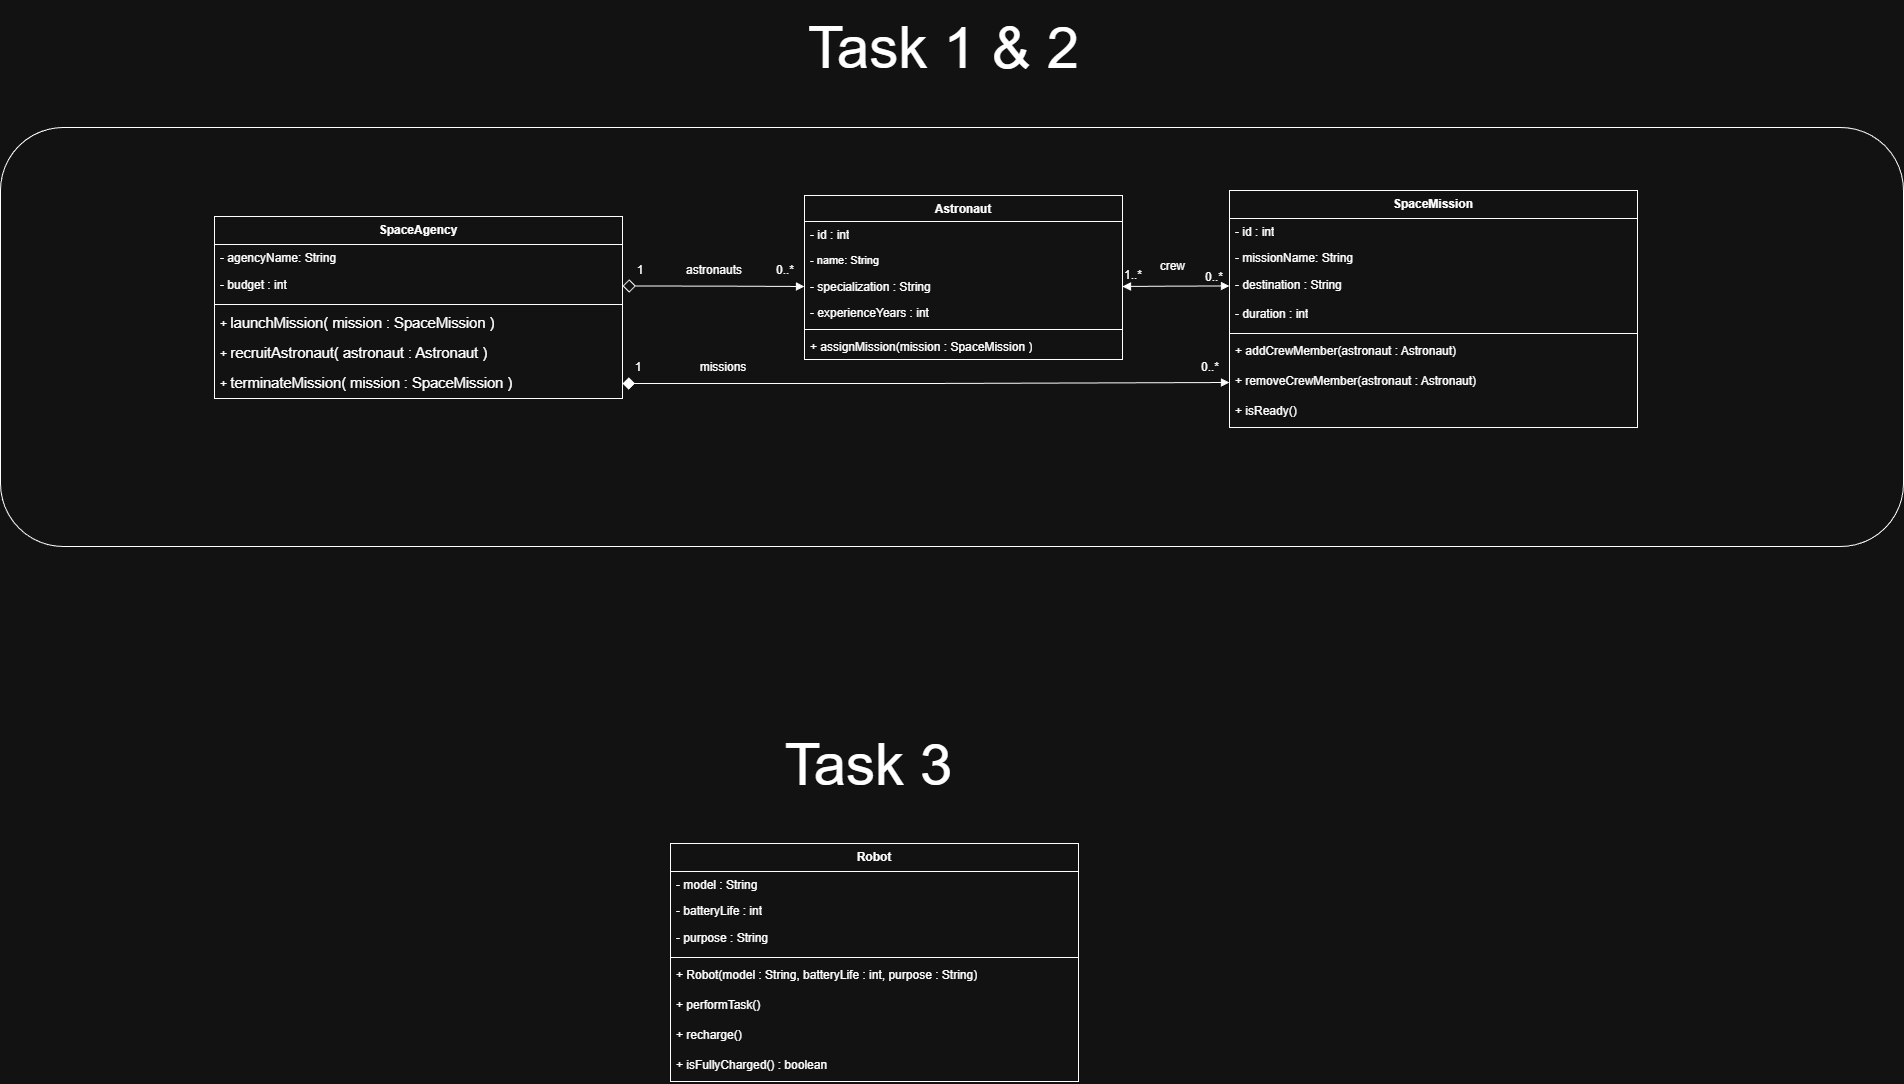

The diagram above was exported from draw.io. Its source (the exported page's mxGraphModel, read from the mxfile embedded in the PNG):
<mxGraphModel dx="3318" dy="1776" grid="0" gridSize="10" guides="1" tooltips="1" connect="1" arrows="1" fold="1" page="0" pageScale="1" pageWidth="850" pageHeight="1100" math="0" shadow="0">
  <root>
    <mxCell id="0" />
    <mxCell id="1" parent="0" />
    <mxCell id="2" parent="1" style="rounded=1;whiteSpace=wrap;html=1;" value="&amp;nbsp; &amp;nbsp;" vertex="1">
      <mxGeometry height="419" width="1903" x="8113" y="82" as="geometry" />
    </mxCell>
    <mxCell id="3" parent="1" style="swimlane;fontStyle=1;align=center;verticalAlign=top;childLayout=stackLayout;horizontal=1;startSize=28;horizontalStack=0;resizeParent=1;resizeParentMax=0;resizeLast=0;collapsible=1;marginBottom=0;whiteSpace=wrap;html=1;" value="SpaceMission" vertex="1">
      <mxGeometry height="237" width="408" x="9342" y="145" as="geometry">
        <mxRectangle height="28" width="81" x="9405" y="1953" as="alternateBounds" />
      </mxGeometry>
    </mxCell>
    <mxCell id="4" parent="3" style="text;strokeColor=none;fillColor=none;align=left;verticalAlign=top;spacingLeft=4;spacingRight=4;overflow=hidden;rotatable=0;points=[[0,0.5],[1,0.5]];portConstraint=eastwest;whiteSpace=wrap;html=1;" value="- id : int" vertex="1">
      <mxGeometry height="26" width="408" y="28" as="geometry" />
    </mxCell>
    <mxCell id="5" parent="3" style="text;strokeColor=none;fillColor=none;align=left;verticalAlign=top;spacingLeft=4;spacingRight=4;overflow=hidden;rotatable=0;points=[[0,0.5],[1,0.5]];portConstraint=eastwest;whiteSpace=wrap;html=1;" value="- missionName: String" vertex="1">
      <mxGeometry height="27" width="408" y="54" as="geometry" />
    </mxCell>
    <mxCell id="6" parent="3" style="text;strokeColor=none;fillColor=none;align=left;verticalAlign=top;spacingLeft=4;spacingRight=4;overflow=hidden;rotatable=0;points=[[0,0.5],[1,0.5]];portConstraint=eastwest;whiteSpace=wrap;html=1;" value="- destination : String" vertex="1">
      <mxGeometry height="29" width="408" y="81" as="geometry" />
    </mxCell>
    <mxCell id="7" parent="3" style="text;strokeColor=none;fillColor=none;align=left;verticalAlign=top;spacingLeft=4;spacingRight=4;overflow=hidden;rotatable=0;points=[[0,0.5],[1,0.5]];portConstraint=eastwest;whiteSpace=wrap;html=1;" value="- duration : int" vertex="1">
      <mxGeometry height="29" width="408" y="110" as="geometry" />
    </mxCell>
    <mxCell id="8" parent="3" style="line;strokeWidth=1;fillColor=none;align=left;verticalAlign=middle;spacingTop=-1;spacingLeft=3;spacingRight=3;rotatable=0;labelPosition=right;points=[];portConstraint=eastwest;strokeColor=inherit;" value="" vertex="1">
      <mxGeometry height="8" width="408" y="139" as="geometry" />
    </mxCell>
    <mxCell id="9" parent="3" style="text;strokeColor=none;fillColor=none;align=left;verticalAlign=top;spacingLeft=4;spacingRight=4;overflow=hidden;rotatable=0;points=[[0,0.5],[1,0.5]];portConstraint=eastwest;whiteSpace=wrap;html=1;" value="+ addCrewMember(astronaut : Astronaut)" vertex="1">
      <mxGeometry height="30" width="408" y="147" as="geometry" />
    </mxCell>
    <mxCell id="10" parent="3" style="text;strokeColor=none;fillColor=none;align=left;verticalAlign=top;spacingLeft=4;spacingRight=4;overflow=hidden;rotatable=0;points=[[0,0.5],[1,0.5]];portConstraint=eastwest;whiteSpace=wrap;html=1;" value="+ removeCrewMember(astronaut : Astronaut)" vertex="1">
      <mxGeometry height="30" width="408" y="177" as="geometry" />
    </mxCell>
    <mxCell id="11" parent="3" style="text;strokeColor=none;fillColor=none;align=left;verticalAlign=top;spacingLeft=4;spacingRight=4;overflow=hidden;rotatable=0;points=[[0,0.5],[1,0.5]];portConstraint=eastwest;whiteSpace=wrap;html=1;" value="+ isReady()" vertex="1">
      <mxGeometry height="30" width="408" y="207" as="geometry" />
    </mxCell>
    <mxCell id="12" parent="1" style="swimlane;fontStyle=1;align=center;verticalAlign=top;childLayout=stackLayout;horizontal=1;startSize=26;horizontalStack=0;resizeParent=1;resizeParentMax=0;resizeLast=0;collapsible=1;marginBottom=0;whiteSpace=wrap;html=1;" value="Astronaut" vertex="1">
      <mxGeometry height="164" width="318" x="8917" y="150" as="geometry">
        <mxRectangle height="26" width="106" x="414" y="1328" as="alternateBounds" />
      </mxGeometry>
    </mxCell>
    <mxCell id="13" parent="12" style="text;strokeColor=none;fillColor=none;align=left;verticalAlign=top;spacingLeft=4;spacingRight=4;overflow=hidden;rotatable=0;points=[[0,0.5],[1,0.5]];portConstraint=eastwest;whiteSpace=wrap;html=1;" value="- id : int" vertex="1">
      <mxGeometry height="26" width="318" y="26" as="geometry" />
    </mxCell>
    <mxCell id="14" parent="12" style="text;strokeColor=none;fillColor=none;align=left;verticalAlign=top;spacingLeft=4;spacingRight=4;overflow=hidden;rotatable=0;points=[[0,0.5],[1,0.5]];portConstraint=eastwest;whiteSpace=wrap;html=1;fontFamily=Helvetica;fontSize=11;fontColor=default;labelBackgroundColor=default;" value="- name: String" vertex="1">
      <mxGeometry height="26" width="318" y="52" as="geometry" />
    </mxCell>
    <mxCell id="15" parent="12" style="text;strokeColor=none;fillColor=none;align=left;verticalAlign=top;spacingLeft=4;spacingRight=4;overflow=hidden;rotatable=0;points=[[0,0.5],[1,0.5]];portConstraint=eastwest;whiteSpace=wrap;html=1;" value="- specialization : String" vertex="1">
      <mxGeometry height="26" width="318" y="78" as="geometry" />
    </mxCell>
    <mxCell id="16" parent="12" style="text;strokeColor=none;fillColor=none;align=left;verticalAlign=top;spacingLeft=4;spacingRight=4;overflow=hidden;rotatable=0;points=[[0,0.5],[1,0.5]];portConstraint=eastwest;whiteSpace=wrap;html=1;" value="- experienceYears : int" vertex="1">
      <mxGeometry height="26" width="318" y="104" as="geometry" />
    </mxCell>
    <mxCell id="17" parent="12" style="line;strokeWidth=1;fillColor=none;align=left;verticalAlign=middle;spacingTop=-1;spacingLeft=3;spacingRight=3;rotatable=0;labelPosition=right;points=[];portConstraint=eastwest;strokeColor=inherit;" value="" vertex="1">
      <mxGeometry height="8" width="318" y="130" as="geometry" />
    </mxCell>
    <mxCell id="18" parent="12" style="text;strokeColor=none;fillColor=none;align=left;verticalAlign=top;spacingLeft=4;spacingRight=4;overflow=hidden;rotatable=0;points=[[0,0.5],[1,0.5]];portConstraint=eastwest;whiteSpace=wrap;html=1;" value="+ assignMission(mission : SpaceMission )" vertex="1">
      <mxGeometry height="26" width="318" y="138" as="geometry" />
    </mxCell>
    <mxCell id="19" parent="1" style="swimlane;fontStyle=1;align=center;verticalAlign=top;childLayout=stackLayout;horizontal=1;startSize=28;horizontalStack=0;resizeParent=1;resizeParentMax=0;resizeLast=0;collapsible=1;marginBottom=0;whiteSpace=wrap;html=1;" value="SpaceAgency" vertex="1">
      <mxGeometry height="182" width="408" x="8327" y="171" as="geometry">
        <mxRectangle height="28" width="81" x="9405" y="1953" as="alternateBounds" />
      </mxGeometry>
    </mxCell>
    <mxCell id="20" parent="19" style="text;strokeColor=none;fillColor=none;align=left;verticalAlign=top;spacingLeft=4;spacingRight=4;overflow=hidden;rotatable=0;points=[[0,0.5],[1,0.5]];portConstraint=eastwest;whiteSpace=wrap;html=1;" value="- agencyName: String" vertex="1">
      <mxGeometry height="27" width="408" y="28" as="geometry" />
    </mxCell>
    <mxCell id="21" parent="19" style="text;strokeColor=none;fillColor=none;align=left;verticalAlign=top;spacingLeft=4;spacingRight=4;overflow=hidden;rotatable=0;points=[[0,0.5],[1,0.5]];portConstraint=eastwest;whiteSpace=wrap;html=1;" value="- budget : int" vertex="1">
      <mxGeometry height="29" width="408" y="55" as="geometry" />
    </mxCell>
    <mxCell id="22" parent="19" style="line;strokeWidth=1;fillColor=none;align=left;verticalAlign=middle;spacingTop=-1;spacingLeft=3;spacingRight=3;rotatable=0;labelPosition=right;points=[];portConstraint=eastwest;strokeColor=inherit;" value="" vertex="1">
      <mxGeometry height="8" width="408" y="84" as="geometry" />
    </mxCell>
    <mxCell id="23" parent="19" style="text;strokeColor=none;fillColor=none;align=left;verticalAlign=top;spacingLeft=4;spacingRight=4;overflow=hidden;rotatable=0;points=[[0,0.5],[1,0.5]];portConstraint=eastwest;whiteSpace=wrap;html=1;" value="+&amp;nbsp;&lt;span style=&quot;font-size:11.0pt;line-height:115%;&lt;br/&gt;font-family:&amp;quot;Calibri&amp;quot;,sans-serif;mso-ascii-theme-font:minor-latin;mso-fareast-font-family:&lt;br/&gt;&amp;quot;Times New Roman&amp;quot;;mso-fareast-theme-font:minor-fareast;mso-hansi-theme-font:&lt;br/&gt;minor-latin;mso-bidi-font-family:&amp;quot;Times New Roman&amp;quot;;mso-bidi-theme-font:minor-bidi;&lt;br/&gt;mso-ansi-language:EN-US;mso-fareast-language:EN-US;mso-bidi-language:AR-SA&quot;&gt;launchMission( mission : SpaceMission )&lt;/span&gt;" vertex="1">
      <mxGeometry height="30" width="408" y="92" as="geometry" />
    </mxCell>
    <mxCell id="24" parent="19" style="text;strokeColor=none;fillColor=none;align=left;verticalAlign=top;spacingLeft=4;spacingRight=4;overflow=hidden;rotatable=0;points=[[0,0.5],[1,0.5]];portConstraint=eastwest;whiteSpace=wrap;html=1;" value="+&amp;nbsp;&lt;span style=&quot;font-size:11.0pt;line-height:115%;&lt;br/&gt;font-family:&amp;quot;Calibri&amp;quot;,sans-serif;mso-ascii-theme-font:minor-latin;mso-fareast-font-family:&lt;br/&gt;&amp;quot;Times New Roman&amp;quot;;mso-fareast-theme-font:minor-fareast;mso-hansi-theme-font:&lt;br/&gt;minor-latin;mso-bidi-font-family:&amp;quot;Times New Roman&amp;quot;;mso-bidi-theme-font:minor-bidi;&lt;br/&gt;mso-ansi-language:EN-US;mso-fareast-language:EN-US;mso-bidi-language:AR-SA&quot;&gt;recruitAstronaut( astronaut : Astronaut )&lt;/span&gt;" vertex="1">
      <mxGeometry height="30" width="408" y="122" as="geometry" />
    </mxCell>
    <mxCell id="25" parent="19" style="text;strokeColor=none;fillColor=none;align=left;verticalAlign=top;spacingLeft=4;spacingRight=4;overflow=hidden;rotatable=0;points=[[0,0.5],[1,0.5]];portConstraint=eastwest;whiteSpace=wrap;html=1;" value="+&amp;nbsp;&lt;span style=&quot;font-size:11.0pt;line-height:115%;&lt;br/&gt;font-family:&amp;quot;Calibri&amp;quot;,sans-serif;mso-ascii-theme-font:minor-latin;mso-fareast-font-family:&lt;br/&gt;&amp;quot;Times New Roman&amp;quot;;mso-fareast-theme-font:minor-fareast;mso-hansi-theme-font:&lt;br/&gt;minor-latin;mso-bidi-font-family:&amp;quot;Times New Roman&amp;quot;;mso-bidi-theme-font:minor-bidi;&lt;br/&gt;mso-ansi-language:EN-US;mso-fareast-language:EN-US;mso-bidi-language:AR-SA&quot;&gt;terminateMission( mission : SpaceMission )&lt;/span&gt;" vertex="1">
      <mxGeometry height="30" width="408" y="152" as="geometry" />
    </mxCell>
    <mxCell id="26" parent="1" style="text;html=1;whiteSpace=wrap;strokeColor=none;fillColor=none;align=center;verticalAlign=middle;rounded=0;" value="&lt;font style=&quot;font-size: 58px;&quot;&gt;Task 1 &amp;amp; 2&lt;/font&gt;" vertex="1">
      <mxGeometry height="94" width="351" x="8881" y="-45" as="geometry" />
    </mxCell>
    <mxCell id="27" parent="1" style="swimlane;fontStyle=1;align=center;verticalAlign=top;childLayout=stackLayout;horizontal=1;startSize=28;horizontalStack=0;resizeParent=1;resizeParentMax=0;resizeLast=0;collapsible=1;marginBottom=0;whiteSpace=wrap;html=1;" value="Robot" vertex="1">
      <mxGeometry height="238" width="408" x="8783" y="798" as="geometry">
        <mxRectangle height="28" width="81" x="9405" y="1953" as="alternateBounds" />
      </mxGeometry>
    </mxCell>
    <mxCell id="28" parent="27" style="text;strokeColor=none;fillColor=none;align=left;verticalAlign=top;spacingLeft=4;spacingRight=4;overflow=hidden;rotatable=0;points=[[0,0.5],[1,0.5]];portConstraint=eastwest;whiteSpace=wrap;html=1;" value="- model : String" vertex="1">
      <mxGeometry height="26" width="408" y="28" as="geometry" />
    </mxCell>
    <mxCell id="29" parent="27" style="text;strokeColor=none;fillColor=none;align=left;verticalAlign=top;spacingLeft=4;spacingRight=4;overflow=hidden;rotatable=0;points=[[0,0.5],[1,0.5]];portConstraint=eastwest;whiteSpace=wrap;html=1;" value="- batteryLife : int" vertex="1">
      <mxGeometry height="27" width="408" y="54" as="geometry" />
    </mxCell>
    <mxCell id="30" parent="27" style="text;strokeColor=none;fillColor=none;align=left;verticalAlign=top;spacingLeft=4;spacingRight=4;overflow=hidden;rotatable=0;points=[[0,0.5],[1,0.5]];portConstraint=eastwest;whiteSpace=wrap;html=1;" value="- purpose : String" vertex="1">
      <mxGeometry height="29" width="408" y="81" as="geometry" />
    </mxCell>
    <mxCell id="31" parent="27" style="line;strokeWidth=1;fillColor=none;align=left;verticalAlign=middle;spacingTop=-1;spacingLeft=3;spacingRight=3;rotatable=0;labelPosition=right;points=[];portConstraint=eastwest;strokeColor=inherit;" value="" vertex="1">
      <mxGeometry height="8" width="408" y="110" as="geometry" />
    </mxCell>
    <mxCell id="32" parent="27" style="text;strokeColor=none;fillColor=none;align=left;verticalAlign=top;spacingLeft=4;spacingRight=4;overflow=hidden;rotatable=0;points=[[0,0.5],[1,0.5]];portConstraint=eastwest;whiteSpace=wrap;html=1;" value="+ Robot(model : String, batteryLife : int, purpose : String)" vertex="1">
      <mxGeometry height="30" width="408" y="118" as="geometry" />
    </mxCell>
    <mxCell id="33" parent="27" style="text;strokeColor=none;fillColor=none;align=left;verticalAlign=top;spacingLeft=4;spacingRight=4;overflow=hidden;rotatable=0;points=[[0,0.5],[1,0.5]];portConstraint=eastwest;whiteSpace=wrap;html=1;" value="+ performTask()&amp;nbsp;" vertex="1">
      <mxGeometry height="30" width="408" y="148" as="geometry" />
    </mxCell>
    <mxCell id="34" parent="27" style="text;strokeColor=none;fillColor=none;align=left;verticalAlign=top;spacingLeft=4;spacingRight=4;overflow=hidden;rotatable=0;points=[[0,0.5],[1,0.5]];portConstraint=eastwest;whiteSpace=wrap;html=1;" value="+ recharge()" vertex="1">
      <mxGeometry height="30" width="408" y="178" as="geometry" />
    </mxCell>
    <mxCell id="35" parent="27" style="text;strokeColor=none;fillColor=none;align=left;verticalAlign=top;spacingLeft=4;spacingRight=4;overflow=hidden;rotatable=0;points=[[0,0.5],[1,0.5]];portConstraint=eastwest;whiteSpace=wrap;html=1;" value="+ isFullyCharged() : boolean" vertex="1">
      <mxGeometry height="30" width="408" y="208" as="geometry" />
    </mxCell>
    <mxCell id="36" parent="1" style="text;html=1;whiteSpace=wrap;strokeColor=none;fillColor=none;align=center;verticalAlign=middle;rounded=0;" value="&lt;font style=&quot;font-size: 58px;&quot;&gt;Task 3&lt;/font&gt;" vertex="1">
      <mxGeometry height="94" width="261" x="8851" y="672" as="geometry" />
    </mxCell>
    <mxCell id="37" edge="1" parent="1" source="6" style="edgeStyle=orthogonalEdgeStyle;rounded=0;orthogonalLoop=1;jettySize=auto;html=1;exitX=0;exitY=0.5;exitDx=0;exitDy=0;entryX=1;entryY=0.5;entryDx=0;entryDy=0;endArrow=block;endFill=1;startArrow=block;startFill=1;" target="15">
      <mxGeometry relative="1" as="geometry" />
    </mxCell>
    <mxCell id="38" parent="1" style="text;html=1;whiteSpace=wrap;strokeColor=none;fillColor=none;align=center;verticalAlign=middle;rounded=0;" value="&lt;span style=&quot;text-align: left;&quot;&gt;crew&amp;nbsp;&lt;/span&gt;" vertex="1">
      <mxGeometry height="30" width="60" x="9257" y="206" as="geometry" />
    </mxCell>
    <mxCell id="39" parent="1" style="text;html=1;whiteSpace=wrap;strokeColor=none;fillColor=none;align=center;verticalAlign=middle;rounded=0;" value="&lt;span style=&quot;text-align: left;&quot;&gt;0..*&lt;/span&gt;" vertex="1">
      <mxGeometry height="30" width="60" x="9297" y="217" as="geometry" />
    </mxCell>
    <mxCell id="40" parent="1" style="text;html=1;whiteSpace=wrap;strokeColor=none;fillColor=none;align=center;verticalAlign=middle;rounded=0;" value="&lt;span style=&quot;text-align: left;&quot;&gt;1..*&lt;/span&gt;" vertex="1">
      <mxGeometry height="30" width="60" x="9216" y="215" as="geometry" />
    </mxCell>
    <mxCell id="41" edge="1" parent="1" source="21" style="edgeStyle=orthogonalEdgeStyle;rounded=0;orthogonalLoop=1;jettySize=auto;html=1;exitX=1;exitY=0.5;exitDx=0;exitDy=0;entryX=0;entryY=0.5;entryDx=0;entryDy=0;startArrow=diamond;startFill=0;startSize=11;endArrow=block;endFill=1;" target="15">
      <mxGeometry relative="1" as="geometry" />
    </mxCell>
    <mxCell id="42" parent="1" style="text;html=1;whiteSpace=wrap;strokeColor=none;fillColor=none;align=center;verticalAlign=middle;rounded=0;" value="astronauts" vertex="1">
      <mxGeometry height="30" width="60" x="8797" y="210" as="geometry" />
    </mxCell>
    <mxCell id="43" parent="1" style="text;html=1;whiteSpace=wrap;strokeColor=none;fillColor=none;align=center;verticalAlign=middle;rounded=0;" value="1" vertex="1">
      <mxGeometry height="30" width="60" x="8723" y="210" as="geometry" />
    </mxCell>
    <mxCell id="44" parent="1" style="text;html=1;whiteSpace=wrap;strokeColor=none;fillColor=none;align=center;verticalAlign=middle;rounded=0;" value="0..*" vertex="1">
      <mxGeometry height="30" width="60" x="8868" y="210" as="geometry" />
    </mxCell>
    <mxCell id="45" edge="1" parent="1" source="25" style="edgeStyle=orthogonalEdgeStyle;rounded=0;orthogonalLoop=1;jettySize=auto;html=1;exitX=1;exitY=0.5;exitDx=0;exitDy=0;startArrow=diamond;startFill=1;startSize=10;endArrow=block;endFill=1;" target="10">
      <mxGeometry relative="1" as="geometry" />
    </mxCell>
    <mxCell id="46" parent="1" style="text;html=1;whiteSpace=wrap;strokeColor=none;fillColor=none;align=center;verticalAlign=middle;rounded=0;" value="missions" vertex="1">
      <mxGeometry height="30" width="60" x="8806" y="307" as="geometry" />
    </mxCell>
    <mxCell id="47" parent="1" style="text;html=1;whiteSpace=wrap;strokeColor=none;fillColor=none;align=center;verticalAlign=middle;rounded=0;" value="1" vertex="1">
      <mxGeometry height="30" width="60" x="8721" y="307" as="geometry" />
    </mxCell>
    <mxCell id="48" parent="1" style="text;html=1;whiteSpace=wrap;strokeColor=none;fillColor=none;align=center;verticalAlign=middle;rounded=0;" value="0..*" vertex="1">
      <mxGeometry height="30" width="60" x="9293" y="307" as="geometry" />
    </mxCell>
  </root>
</mxGraphModel>